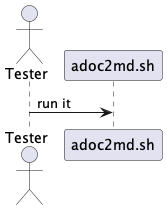

The diagram above was rendered by PlantUML. Its source (embedded in the PNG):
@startuml sequence

actor       Tester       as tester
participant adoc2md.sh   as script

tester   -> script       : run it

@enduml